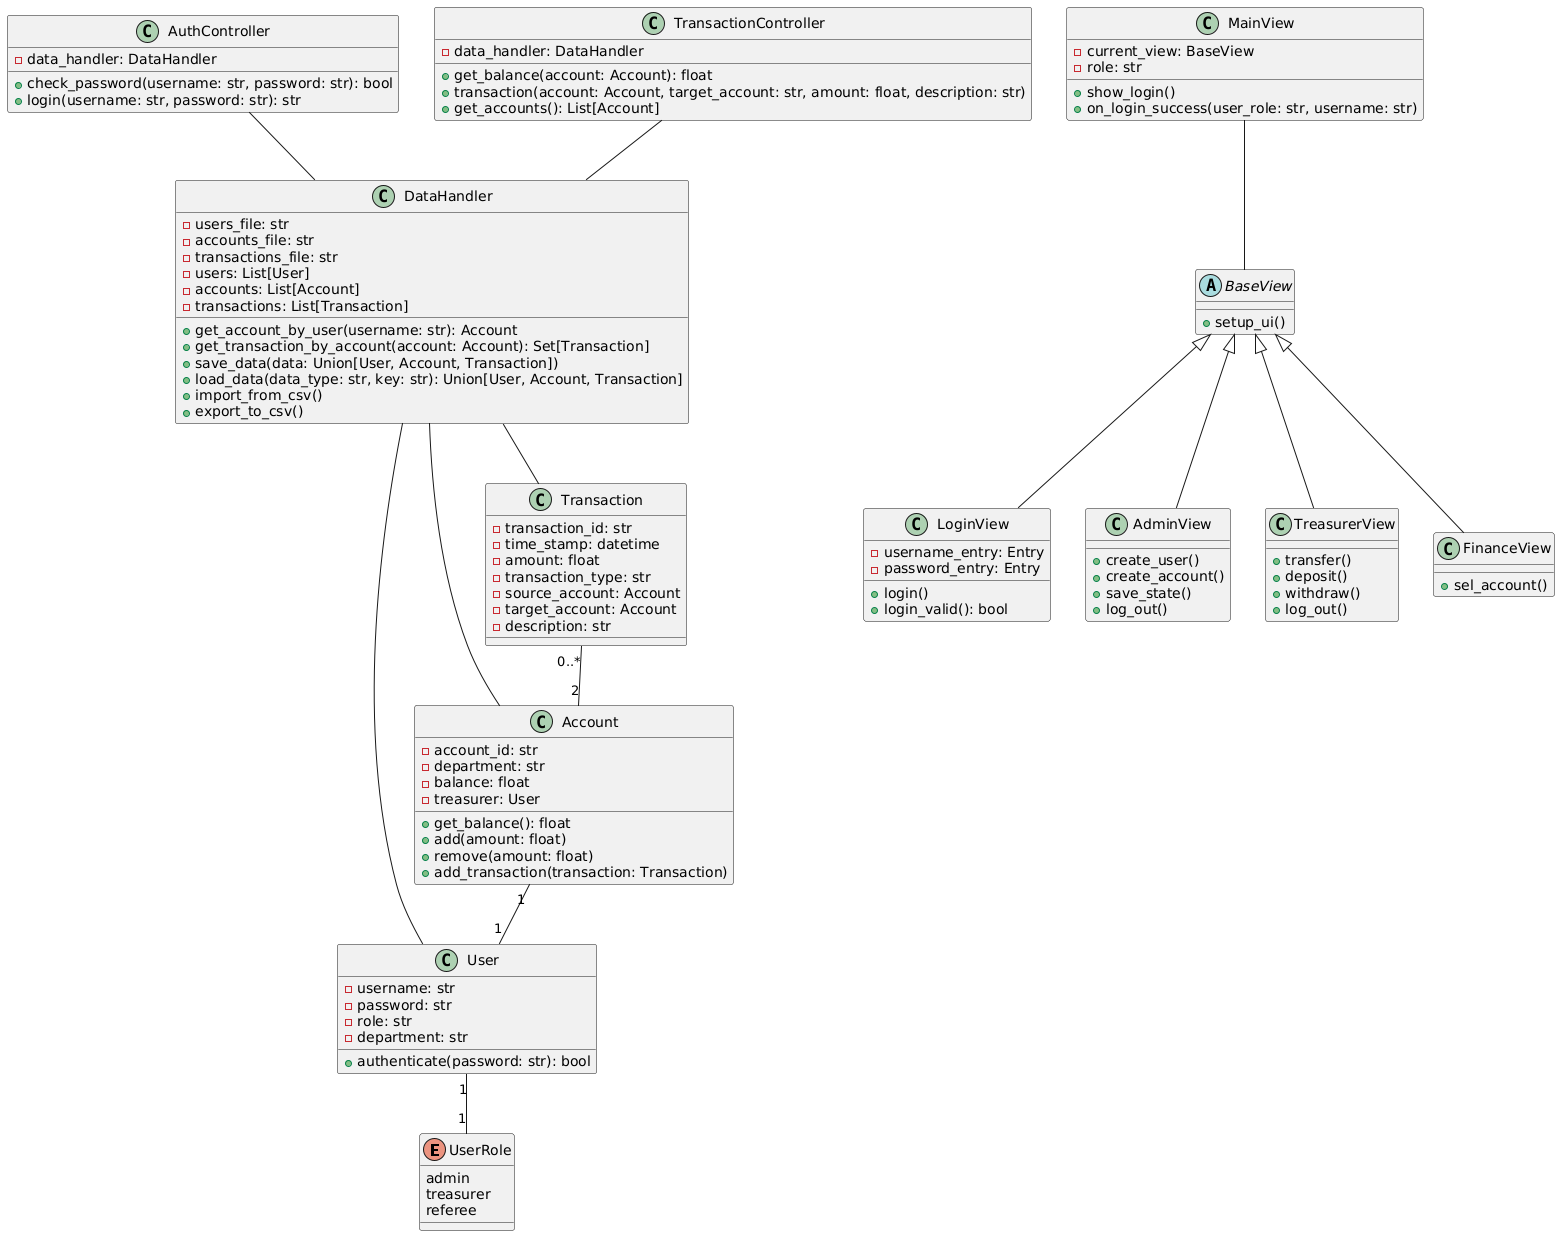

The diagram above was rendered by PlantUML. Its source (embedded in the PNG):
@startuml
' Enums
enum UserRole {
    admin
    treasurer
    referee
}

' Models
class User {
    - username: str
    - password: str
    - role: str
    - department: str
    + authenticate(password: str): bool
}

class Account {
    - account_id: str
    - department: str
    - balance: float
    - treasurer: User
    + get_balance(): float
    + add(amount: float)
    + remove(amount: float)
    + add_transaction(transaction: Transaction)
}

class Transaction {
    - transaction_id: str
    - time_stamp: datetime
    - amount: float
    - transaction_type: str
    - source_account: Account
    - target_account: Account
    - description: str
}

' Controllers
class AuthController {
    - data_handler: DataHandler
    + check_password(username: str, password: str): bool
    + login(username: str, password: str): str
}

class TransactionController {
    - data_handler: DataHandler
    + get_balance(account: Account): float
    + transaction(account: Account, target_account: str, amount: float, description: str)
    + get_accounts(): List[Account]
}

' Data Handler
class DataHandler {
    - users_file: str
    - accounts_file: str
    - transactions_file: str
    - users: List[User]
    - accounts: List[Account]
    - transactions: List[Transaction]
    + get_account_by_user(username: str): Account
    + get_transaction_by_account(account: Account): Set[Transaction]
    + save_data(data: Union[User, Account, Transaction])
    + load_data(data_type: str, key: str): Union[User, Account, Transaction]
    + import_from_csv()
    + export_to_csv()
}

' Views
abstract class BaseView {
    + setup_ui()
}

class MainView {
    - current_view: BaseView
    - role: str
    + show_login()
    + on_login_success(user_role: str, username: str)
}

class LoginView {
    - username_entry: Entry
    - password_entry: Entry
    + login()
    + login_valid(): bool
}

class AdminView {
    + create_user()
    + create_account()
    + save_state()
    + log_out()
}

class TreasurerView {
    + transfer()
    + deposit()
    + withdraw()
    + log_out()
}

class FinanceView {
    + sel_account()
}

' Relationships
User "1" -- "1" UserRole
Account "1" -- "1" User
Transaction "0..*" -- "2" Account
BaseView <|-- LoginView
BaseView <|-- AdminView
BaseView <|-- TreasurerView
BaseView <|-- FinanceView
MainView -- BaseView
AuthController -- DataHandler
TransactionController -- DataHandler
DataHandler -- User
DataHandler -- Account
DataHandler -- Transaction
@enduml